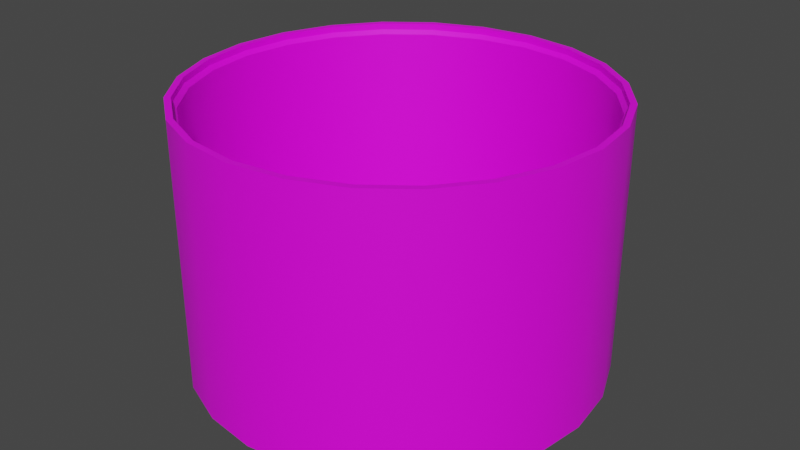 # Source: stage2interstage1.blend  (saved by Blender 3.3.6; exported with 4.5.12 LTS)
import bpy
from mathutils import Matrix  # noqa: F401  (used for matrix-valued properties, if any)

bpy.ops.wm.read_factory_settings(use_empty=True)
scene = bpy.context.scene
scene.name = 'Scene'

# ---- collections
col_collection = bpy.data.collections.new('Collection'); scene.collection.children.link(col_collection)

# ---- images (referenced by path relative to the original .blend; pixels are not part of the script)
import os
ASSET_DIR = os.environ.get("B2B_ASSET_DIR", "")  # directory of the original .blend (textures are referenced by path, not embedded)
HERE = os.path.dirname(os.path.abspath(__file__))  # packed textures are extracted next to this script under _unpacked/

def load_image(name, relpath, width, height, colorspace="sRGB"):
    """Load a texture the original file referenced (path relative to the .blend, or extracted next to this script)."""
    p = next((c for c in (os.path.join(HERE, relpath), os.path.join(ASSET_DIR, relpath)) if relpath and os.path.exists(c)), "")
    if p:
        img = bpy.data.images.load(p, check_existing=True)
        img.name = name
    else:  # same state as the original file: an image datablock whose file is absent (Cycles renders it pink)
        img = bpy.data.images.new(name, width, height)
        img.source = "FILE"
        img.filepath = "//" + (relpath or name)
    img.colorspace_settings.name = colorspace
    return img
img_a1_psd = load_image('a1.psd', 'a1.psd', 1024, 1024, 'sRGB')

# ---- materials (node trees are filled in below, after node groups)
mat_m = bpy.data.materials.new('m')
mat_m.alpha_threshold = 0.0
mat_m.roughness = 0.5
mat_m.line_color = (0.0, 0.0, 0.0, 1.0)

# ---- node groups
ng_auto_smooth = bpy.data.node_groups.new('Auto Smooth', 'GeometryNodeTree')
_s = ng_auto_smooth.interface.new_socket(name='Geometry', in_out='OUTPUT', socket_type='NodeSocketGeometry')
_s = ng_auto_smooth.interface.new_socket(name='Geometry', in_out='INPUT', socket_type='NodeSocketGeometry')
_s = ng_auto_smooth.interface.new_socket(name='Angle', in_out='INPUT', socket_type='NodeSocketFloat')
_s.subtype = 'ANGLE'
_s.min_value = 0.0
_s.max_value = 3.142
ng_auto_smooth.is_modifier = True
_N = ng_auto_smooth.nodes; _L = ng_auto_smooth.links
n0 = _N.new('NodeGroupOutput'); n0.name = 'Group Output'; n0.location = (480, -100)
n1 = _N.new('NodeGroupInput'); n1.name = 'Group Input'; n1.location = (-420, -300)
n2 = _N.new('NodeGroupInput'); n2.name = 'Group Input.001'; n2.location = (-60, -100)
n3 = _N.new('GeometryNodeSetShadeSmooth'); n3.name = 'Set Shade Smooth'; n3.location = (120, -100)
n3.domain = 'EDGE'
n4 = _N.new('GeometryNodeSetShadeSmooth'); n4.name = 'Set Shade Smooth.001'; n4.location = (300, -100)
n5 = _N.new('GeometryNodeInputMeshEdgeAngle'); n5.name = 'Edge Angle'; n5.location = (-420, -220)
n6 = _N.new('GeometryNodeInputEdgeSmooth'); n6.name = 'Is Edge Smooth'; n6.location = (-60, -160)
n7 = _N.new('GeometryNodeInputShadeSmooth'); n7.name = 'Is Face Smooth'; n7.location = (-240, -340)
n8 = _N.new('FunctionNodeBooleanMath'); n8.name = 'Boolean Math'; n8.location = (-60, -220)
n9 = _N.new('FunctionNodeCompare'); n9.name = 'Compare'; n9.location = (-240, -180)
n9.operation = 'LESS_EQUAL'
_L.new(n5.outputs[0], n9.inputs[0])
_L.new(n4.outputs[0], n0.inputs[0])
_L.new(n1.outputs[1], n9.inputs[1])
_L.new(n9.outputs[0], n8.inputs[0])
_L.new(n7.outputs[0], n8.inputs[1])
_L.new(n2.outputs[0], n3.inputs[0])
_L.new(n6.outputs[0], n3.inputs[1])
_L.new(n3.outputs[0], n4.inputs[0])
_L.new(n8.outputs[0], n3.inputs[2])
n0.is_active_output = True

# ---- material node trees
mat_m.use_nodes = True; mat_m.node_tree.nodes.clear()
_N = mat_m.node_tree.nodes; _L = mat_m.node_tree.links
n0 = _N.new('ShaderNodeOutputMaterial'); n0.name = 'Material Output'; n0.location = (300, 300)
n1 = _N.new('ShaderNodeBsdfPrincipled'); n1.name = 'Principled BSDF'; n1.location = (10, 300)
n1.distribution = 'GGX'
n1.subsurface_method = 'RANDOM_WALK_SKIN'
n1.inputs[3].default_value = 1.45
n1.inputs[27].default_value = (0.0, 0.0, 0.0, 1.0)
n1.inputs[28].default_value = 1.0
n2 = _N.new('ShaderNodeTexImage'); n2.name = 'Image Texture'; n2.location = (-280, 280)
n2.image = img_a1_psd
_L.new(n1.outputs[0], n0.inputs[0])
_L.new(n2.outputs[0], n1.inputs[0])
n0.is_active_output = True

# ---- world
world_world = bpy.data.worlds.new('World'); scene.world = world_world
world_world.use_nodes = True; world_world.node_tree.nodes.clear()
_N = world_world.node_tree.nodes; _L = world_world.node_tree.links
n0 = _N.new('ShaderNodeOutputWorld'); n0.name = 'World Output'; n0.location = (300, 300)
n1 = _N.new('ShaderNodeBackground'); n1.name = 'Background'; n1.location = (10, 300)
n1.inputs[0].default_value = (0.05088, 0.05088, 0.05088, 1.0)
_L.new(n1.outputs[0], n0.inputs[0])
n0.is_active_output = True
world_world.color = (0.05088, 0.05088, 0.05088)
world_world.use_sun_shadow = False
world_world.sun_shadow_jitter_overblur = 0.0

# ---- meshes
me_cylinder = bpy.data.meshes.new('Cylinder')
me_cylinder.from_pydata([(1.25, 0.0, -0.8125), (1.25, 0.0, 0.8125), (1.207, -0.3235, -0.8125), (1.207, -0.3235, 0.8125), (1.083, -0.625, -0.8125), (1.083, -0.625, 0.8125), (0.8839, -0.8839, -0.8125), (0.8839, -0.8839, 0.8125), (0.625, -1.083, -0.8125), (0.625, -1.083, 0.8125), (0.3235, -1.207, -0.8125), (0.3235, -1.207, 0.8125), (0.0, -1.25, -0.8125), (0.0, -1.25, 0.8125), (-0.3235, -1.207, -0.8125), (-0.3235, -1.207, 0.8125), (-0.625, -1.083, -0.8125), (-0.625, -1.083, 0.8125), (-0.8839, -0.8839, -0.8125), (-0.8839, -0.8839, 0.8125), (-1.083, -0.625, -0.8125), (-1.083, -0.625, 0.8125), (-1.207, -0.3235, -0.8125), (-1.207, -0.3235, 0.8125), (-1.25, 0.0, -0.8125), (-1.25, 0.0, 0.8125), (-1.207, 0.3235, -0.8125), (-1.207, 0.3235, 0.8125), (-1.083, 0.625, -0.8125), (-1.083, 0.625, 0.8125), (-0.8839, 0.8839, -0.8125), (-0.8839, 0.8839, 0.8125), (-0.625, 1.083, -0.8125), (-0.625, 1.083, 0.8125), (-0.3235, 1.207, -0.8125), (-0.3235, 1.207, 0.8125), (0.0, 1.25, -0.8125), (0.0, 1.25, 0.8125), (0.3235, 1.207, -0.8125), (0.3235, 1.207, 0.8125), (0.625, 1.083, -0.8125), (0.625, 1.083, 0.8125), (0.8839, 0.8839, -0.8125), (0.8839, 0.8839, 0.8125), (1.083, 0.625, -0.8125), (1.083, 0.625, 0.8125), (1.207, 0.3235, -0.8125), (1.207, 0.3235, 0.8125), (1.125, 0.0, -0.8125), (1.087, -0.2912, -0.8125), (1.171, -0.3138, 0.8125), (1.212, 0.0, 0.8125), (0.9743, -0.5625, -0.8125), (1.05, -0.6063, 0.8125), (0.7955, -0.7955, -0.8125), (0.8574, -0.8574, 0.8125), (0.5625, -0.9743, -0.8125), (0.6062, -1.05, 0.8125), (0.2912, -1.087, -0.8125), (0.3138, -1.171, 0.8125), (0.0, -1.125, -0.8125), (0.0, -1.212, 0.8125), (-0.2912, -1.087, -0.8125), (-0.3138, -1.171, 0.8125), (-0.5625, -0.9743, -0.8125), (-0.6063, -1.05, 0.8125), (-0.7955, -0.7955, -0.8125), (-0.8574, -0.8574, 0.8125), (-0.9743, -0.5625, -0.8125), (-1.05, -0.6062, 0.8125), (-1.087, -0.2912, -0.8125), (-1.171, -0.3138, 0.8125), (-1.125, 0.0, -0.8125), (-1.212, 0.0, 0.8125), (-1.087, 0.2912, -0.8125), (-1.171, 0.3138, 0.8125), (-0.9743, 0.5625, -0.8125), (-1.05, 0.6063, 0.8125), (-0.7955, 0.7955, -0.8125), (-0.8574, 0.8574, 0.8125), (-0.5625, 0.9743, -0.8125), (-0.6062, 1.05, 0.8125), (-0.2912, 1.087, -0.8125), (-0.3138, 1.171, 0.8125), (0.0, 1.125, -0.8125), (0.0, 1.212, 0.8125), (0.2912, 1.087, -0.8125), (0.3138, 1.171, 0.8125), (0.5625, 0.9743, -0.8125), (0.6063, 1.05, 0.8125), (0.7955, 0.7955, -0.8125), (0.8574, 0.8574, 0.8125), (0.9743, 0.5625, -0.8125), (1.05, 0.6062, 0.8125), (1.087, 0.2912, -0.8125), (1.171, 0.3138, 0.8125), (1.125, 0.0, -0.775), (1.087, -0.2912, -0.775), (1.171, -0.3138, 0.775), (0.9743, -0.5625, -0.775), (1.05, -0.6063, 0.775), (0.7955, -0.7955, -0.775), (0.5625, -0.9743, -0.775), (0.2912, -1.087, -0.775), (0.0, -1.125, -0.775), (-0.2912, -1.087, -0.775), (-0.5625, -0.9743, -0.775), (-0.7955, -0.7955, -0.775), (-0.9743, -0.5625, -0.775), (-1.05, -0.6062, 0.775), (-1.087, -0.2912, -0.775), (-1.125, 0.0, -0.775), (-1.212, 0.0, 0.775), (-1.087, 0.2912, -0.775), (-0.9743, 0.5625, -0.775), (-1.05, 0.6063, 0.775), (-0.7955, 0.7955, -0.775), (-0.8574, 0.8574, 0.775), (-0.5625, 0.9743, -0.775), (-0.6062, 1.05, 0.775), (-0.2912, 1.087, -0.775), (0.0, 1.125, -0.775), (0.0, 1.212, 0.775), (0.2912, 1.087, -0.775), (0.3138, 1.171, 0.775), (0.5625, 0.9743, -0.775), (0.7955, 0.7955, -0.775), (0.8574, 0.8574, 0.775), (0.9743, 0.5625, -0.775), (1.05, 0.6062, 0.775), (1.087, 0.2912, -0.775), (1.188, 0.0, -0.775), (1.147, -0.3073, -0.775), (1.028, -0.5938, -0.775), (0.8397, -0.8397, -0.775), (0.5937, -1.028, -0.775), (0.3073, -1.147, -0.775), (0.0, -1.188, -0.775), (-0.3073, -1.147, -0.775), (-0.5938, -1.028, -0.775), (-0.8397, -0.8397, -0.775), (-1.028, -0.5937, -0.775), (-1.147, -0.3073, -0.775), (-1.188, 0.0, -0.775), (-1.147, 0.3073, -0.775), (-1.028, 0.5938, -0.775), (-0.8397, 0.8397, -0.775), (-0.5937, 1.028, -0.775), (-0.3073, 1.147, -0.775), (0.0, 1.188, -0.775), (0.3073, 1.147, -0.775), (0.5938, 1.028, -0.775), (0.8397, 0.8397, -0.775), (1.028, 0.5937, -0.775), (1.147, 0.3073, -0.775), (1.188, 0.0, -0.007378), (1.147, 0.3073, -0.007378), (1.028, 0.5937, -0.007378), (0.8397, 0.8397, -0.007378), (0.5938, 1.028, -0.007378), (0.3073, 1.147, -0.007378), (0.0, 1.188, -0.007378), (-0.3073, 1.147, -0.007378), (-0.5937, 1.028, -0.007378), (-0.8397, 0.8397, -0.007378), (-1.028, 0.5938, -0.007378), (-1.147, 0.3073, -0.007378), (-1.188, 0.0, -0.007378), (-1.147, -0.3073, -0.007378), (-1.028, -0.5937, -0.007378), (-0.8397, -0.8397, -0.007378), (-0.5938, -1.028, -0.007378), (-0.3073, -1.147, -0.007378), (0.0, -1.188, -0.007378), (0.3073, -1.147, -0.007378), (0.5937, -1.028, -0.007378), (0.8397, -0.8397, -0.007378), (1.028, -0.5938, -0.007378), (1.147, -0.3073, -0.007378), (1.25, 0.0, 0.0), (1.207, -0.3235, 0.0), (1.083, -0.625, 0.0), (0.8839, -0.8839, 0.0), (0.625, -1.083, 0.0), (0.3235, -1.207, 0.0), (0.0, -1.25, 0.0), (-0.3235, -1.207, 0.0), (-0.625, -1.083, 0.0), (-0.8839, -0.8839, 0.0), (-1.083, -0.625, 0.0), (-1.207, -0.3235, 0.0), (-1.25, 0.0, 0.0), (-1.207, 0.3235, 0.0), (-1.083, 0.625, 0.0), (-0.8839, 0.8839, 0.0), (-0.625, 1.083, 0.0), (-0.3235, 1.207, 0.0), (0.0, 1.25, 0.0), (0.3235, 1.207, 0.0), (0.625, 1.083, 0.0), (0.8839, 0.8839, 0.0), (1.083, 0.625, 0.0), (1.207, 0.3235, 0.0), (1.147, -0.3073, 0.7502), (1.212, 0.0, 0.775), (1.188, 0.0, 0.7502), (1.028, -0.5938, 0.7502), (0.8397, -0.8397, 0.7502), (0.8574, -0.8574, 0.775), (0.5937, -1.028, 0.7502), (0.6062, -1.05, 0.775), (0.3073, -1.147, 0.7502), (0.3138, -1.171, 0.775), (0.0, -1.188, 0.7502), (0.0, -1.212, 0.775), (-0.3073, -1.147, 0.7502), (-0.3138, -1.171, 0.775), (-0.5938, -1.028, 0.7502), (-0.6062, -1.05, 0.775), (-0.8397, -0.8397, 0.7502), (-0.8574, -0.8574, 0.775), (-1.028, -0.5937, 0.7502), (-1.147, -0.3073, 0.7502), (-1.171, -0.3138, 0.775), (-1.188, 0.0, 0.7502), (-1.147, 0.3073, 0.7502), (-1.171, 0.3138, 0.775), (-1.028, 0.5938, 0.7502), (-0.8397, 0.8397, 0.7502), (-0.5937, 1.028, 0.7502), (-0.3073, 1.147, 0.7502), (-0.3138, 1.171, 0.775), (0.0, 1.188, 0.7502), (0.3073, 1.147, 0.7502), (0.5938, 1.028, 0.7502), (0.6062, 1.05, 0.775), (0.8397, 0.8397, 0.7502), (1.028, 0.5937, 0.7502), (1.147, 0.3073, 0.7502), (1.171, 0.3138, 0.775)], [], [(179, 1, 3, 180), (180, 3, 5, 181), (181, 5, 7, 182), (182, 7, 9, 183), (183, 9, 11, 184), (184, 11, 13, 185), (185, 13, 15, 186), (186, 15, 17, 187), (187, 17, 19, 188), (188, 19, 21, 189), (189, 21, 23, 190), (190, 23, 25, 191), (191, 25, 27, 192), (192, 27, 29, 193), (193, 29, 31, 194), (194, 31, 33, 195), (195, 33, 35, 196), (196, 35, 37, 197), (197, 37, 39, 198), (198, 39, 41, 199), (199, 41, 43, 200), (200, 43, 45, 201), (33, 31, 79, 81), (201, 45, 47, 202), (202, 47, 1, 179), (15, 13, 61, 63), (66, 68, 108, 107), (81, 79, 117, 119), (4, 6, 54, 52), (22, 24, 72, 70), (40, 42, 90, 88), (7, 5, 53, 55), (25, 23, 71, 73), (43, 41, 89, 91), (14, 16, 64, 62), (32, 34, 82, 80), (17, 15, 63, 65), (35, 33, 81, 83), (6, 8, 56, 54), (24, 26, 74, 72), (42, 44, 92, 90), (9, 7, 55, 57), (27, 25, 73, 75), (45, 43, 91, 93), (16, 18, 66, 64), (34, 36, 84, 82), (19, 17, 65, 67), (37, 35, 83, 85), (8, 10, 58, 56), (26, 28, 76, 74), (44, 46, 94, 92), (0, 2, 49, 48), (11, 9, 57, 59), (29, 27, 75, 77), (47, 45, 93, 95), (3, 1, 51, 50), (18, 20, 68, 66), (36, 38, 86, 84), (21, 19, 67, 69), (39, 37, 85, 87), (10, 12, 60, 58), (28, 30, 78, 76), (46, 0, 48, 94), (13, 11, 59, 61), (31, 29, 77, 79), (1, 47, 95, 51), (2, 4, 52, 49), (20, 22, 70, 68), (38, 40, 88, 86), (5, 3, 50, 53), (23, 21, 69, 71), (41, 39, 87, 89), (12, 14, 62, 60), (30, 32, 80, 78), (229, 228, 164, 163), (97, 99, 133, 132), (95, 93, 129, 239), (55, 53, 100, 208), (80, 82, 120, 118), (69, 67, 220, 109), (94, 48, 96, 130), (54, 56, 102, 101), (83, 81, 119, 231), (68, 70, 110, 108), (51, 95, 239, 204), (57, 55, 208, 210), (82, 84, 121, 120), (71, 69, 109, 223), (56, 58, 103, 102), (85, 83, 231, 122), (70, 72, 111, 110), (59, 57, 210, 212), (84, 86, 123, 121), (73, 71, 223, 112), (58, 60, 104, 103), (87, 85, 122, 124), (72, 74, 113, 111), (61, 59, 212, 214), (86, 88, 125, 123), (75, 73, 112, 226), (60, 62, 105, 104), (89, 87, 124, 235), (74, 76, 114, 113), (63, 61, 214, 216), (88, 90, 126, 125), (48, 49, 97, 96), (77, 75, 226, 115), (62, 64, 106, 105), (91, 89, 235, 127), (50, 51, 204, 98), (76, 78, 116, 114), (65, 63, 216, 218), (90, 92, 128, 126), (49, 52, 99, 97), (79, 77, 115, 117), (64, 66, 107, 106), (93, 91, 127, 129), (53, 50, 98, 100), (78, 80, 118, 116), (67, 65, 218, 220), (92, 94, 130, 128), (52, 54, 101, 99), (156, 157, 153, 154), (155, 156, 154, 131), (106, 107, 140, 139), (238, 237, 157, 156), (116, 118, 147, 146), (221, 219, 170, 169), (128, 130, 154, 153), (99, 101, 134, 133), (230, 229, 163, 162), (107, 108, 141, 140), (209, 207, 176, 175), (118, 120, 148, 147), (222, 221, 169, 168), (130, 96, 131, 154), (101, 102, 135, 134), (232, 230, 162, 161), (108, 110, 142, 141), (207, 206, 177, 176), (211, 209, 175, 174), (120, 121, 149, 148), (224, 222, 168, 167), (102, 103, 136, 135), (233, 232, 161, 160), (110, 111, 143, 142), (213, 211, 174, 173), (121, 123, 150, 149), (225, 224, 167, 166), (103, 104, 137, 136), (234, 233, 160, 159), (111, 113, 144, 143), (215, 213, 173, 172), (123, 125, 151, 150), (227, 225, 166, 165), (104, 105, 138, 137), (236, 234, 159, 158), (113, 114, 145, 144), (217, 215, 172, 171), (125, 126, 152, 151), (96, 97, 132, 131), (228, 227, 165, 164), (105, 106, 139, 138), (237, 236, 158, 157), (206, 203, 178, 177), (114, 116, 146, 145), (219, 217, 171, 170), (126, 128, 153, 152), (157, 158, 152, 153), (158, 159, 151, 152), (159, 160, 150, 151), (160, 161, 149, 150), (161, 162, 148, 149), (162, 163, 147, 148), (163, 164, 146, 147), (164, 165, 145, 146), (165, 166, 144, 145), (166, 167, 143, 144), (167, 168, 142, 143), (168, 169, 141, 142), (169, 170, 140, 141), (170, 171, 139, 140), (171, 172, 138, 139), (172, 173, 137, 138), (173, 174, 136, 137), (174, 175, 135, 136), (175, 176, 134, 135), (176, 177, 133, 134), (177, 178, 132, 133), (178, 155, 131, 132), (205, 238, 156, 155), (46, 202, 179, 0), (44, 201, 202, 46), (42, 200, 201, 44), (40, 199, 200, 42), (38, 198, 199, 40), (36, 197, 198, 38), (34, 196, 197, 36), (32, 195, 196, 34), (30, 194, 195, 32), (28, 193, 194, 30), (26, 192, 193, 28), (24, 191, 192, 26), (22, 190, 191, 24), (20, 189, 190, 22), (18, 188, 189, 20), (16, 187, 188, 18), (14, 186, 187, 16), (12, 185, 186, 14), (10, 184, 185, 12), (8, 183, 184, 10), (6, 182, 183, 8), (4, 181, 182, 6), (2, 180, 181, 4), (0, 179, 180, 2), (98, 204, 205, 203), (100, 98, 203, 206), (208, 100, 206, 207), (210, 208, 207, 209), (212, 210, 209, 211), (214, 212, 211, 213), (216, 214, 213, 215), (218, 216, 215, 217), (220, 218, 217, 219), (109, 220, 219, 221), (223, 109, 221, 222), (112, 223, 222, 224), (226, 112, 224, 225), (115, 226, 225, 227), (117, 115, 227, 228), (119, 117, 228, 229), (231, 119, 229, 230), (122, 231, 230, 232), (124, 122, 232, 233), (235, 124, 233, 234), (127, 235, 234, 236), (129, 127, 236, 237), (239, 129, 237, 238), (204, 239, 238, 205), (203, 205, 155, 178)])
me_cylinder.polygons.foreach_set('use_smooth', [True] * 240)
_uv = me_cylinder.uv_layers.new(name='UVMap')
_uv.uv.foreach_set('vector', [0.9157, 0.3503, 0.9954, 0.3503, 0.9954, 0.3822, 0.9157, 0.3822, 0.9157, 0.3822, 0.9954, 0.3822, 0.9954, 0.4144, 0.9157, 0.4144, 0.9157, 0.1589, 0.9954, 0.1589, 0.9954, 0.1909, 0.9157, 0.1909, 0.9157, 0.1909, 0.9954, 0.1909, 0.9954, 0.2228, 0.9157, 0.2228, 0.9157, 0.2228, 0.9954, 0.2228, 0.9954, 0.2546, 0.9157, 0.2546, 0.9157, 0.2546, 0.9954, 0.2546, 0.9954, 0.2865, 0.9157, 0.2865, 0.9157, 0.2869, 0.9954, 0.2869, 0.9954, 0.3188, 0.9157, 0.3188, 0.9157, 0.3188, 0.9954, 0.3188, 0.9954, 0.3506, 0.9157, 0.3506, 0.9157, 0.3506, 0.9954, 0.3506, 0.9954, 0.3825, 0.9157, 0.3825, 0.9157, 0.3825, 0.9954, 0.3825, 0.9954, 0.4144, 0.9157, 0.4144, 0.9157, 0.1589, 0.9954, 0.1589, 0.9954, 0.1909, 0.9157, 0.1909, 0.9157, 0.1909, 0.9954, 0.1909, 0.9954, 0.2228, 0.9157, 0.2228, 0.9157, 0.2228, 0.9954, 0.2228, 0.9954, 0.2546, 0.9157, 0.2546, 0.9157, 0.2546, 0.9954, 0.2546, 0.9954, 0.2865, 0.9157, 0.2865, 0.9157, 0.2866, 0.9954, 0.2866, 0.9954, 0.3185, 0.9157, 0.3185, 0.9157, 0.3185, 0.9954, 0.3185, 0.9954, 0.3503, 0.9157, 0.3503, 0.9157, 0.3503, 0.9954, 0.3503, 0.9954, 0.3822, 0.9157, 0.3822, 0.9157, 0.3822, 0.9954, 0.3822, 0.9954, 0.4144, 0.9157, 0.4144, 0.9157, 0.1589, 0.9954, 0.1589, 0.9954, 0.1909, 0.9157, 0.1909, 0.9157, 0.1909, 0.9954, 0.1909, 0.9954, 0.2227, 0.9157, 0.2227, 0.9157, 0.2227, 0.9954, 0.2227, 0.9954, 0.2546, 0.9157, 0.2546, 0.9157, 0.2546, 0.9954, 0.2546, 0.9954, 0.2865, 0.9157, 0.2865, 0.9329, 0.06419, 0.9672, 0.06419, 0.9662, 0.0681, 0.9329, 0.0681, 0.9157, 0.2866, 0.9954, 0.2866, 0.9954, 0.3185, 0.9157, 0.3185, 0.9157, 0.3185, 0.9954, 0.3185, 0.9954, 0.3503, 0.9157, 0.3503, 0.8987, 0.06419, 0.9329, 0.06419, 0.9329, 0.0681, 0.8997, 0.0681, 0.9042, 0.05106, 0.8763, 0.05106, 0.8756, 0.04712, 0.9037, 0.04712, 0.9331, 0.03199, 0.964, 0.03199, 0.964, 0.03642, 0.9331, 0.03642, 0.4651, 0.04117, 0.4651, 0.07304, 0.453, 0.07145, 0.453, 0.04277, 0.4651, 0.07304, 0.4651, 0.04117, 0.453, 0.04277, 0.453, 0.07145, 0.4651, 0.04117, 0.4651, 0.07304, 0.453, 0.07145, 0.453, 0.04277, 0.8987, 0.06419, 0.9329, 0.06419, 0.9329, 0.0681, 0.8997, 0.0681, 0.9329, 0.06419, 0.9672, 0.06419, 0.9662, 0.0681, 0.9329, 0.0681, 0.8987, 0.06419, 0.9329, 0.06419, 0.9329, 0.0681, 0.8997, 0.0681, 0.4651, 0.07304, 0.4651, 0.04117, 0.453, 0.04277, 0.453, 0.07145, 0.4651, 0.04117, 0.4651, 0.07304, 0.453, 0.07145, 0.453, 0.04277, 0.9329, 0.06419, 0.9672, 0.06419, 0.9662, 0.0681, 0.9329, 0.0681, 0.8987, 0.06419, 0.9329, 0.06419, 0.9329, 0.0681, 0.8997, 0.0681, 0.4651, 0.07304, 0.4651, 0.04117, 0.453, 0.04277, 0.453, 0.07145, 0.4651, 0.04117, 0.4651, 0.07304, 0.453, 0.07145, 0.453, 0.04277, 0.4651, 0.07304, 0.4651, 0.04117, 0.453, 0.04277, 0.453, 0.07145, 0.9329, 0.06419, 0.9672, 0.06419, 0.9662, 0.0681, 0.9329, 0.0681, 0.8987, 0.06419, 0.9329, 0.06419, 0.9329, 0.0681, 0.8997, 0.0681, 0.9329, 0.06419, 0.9672, 0.06419, 0.9662, 0.0681, 0.9329, 0.0681, 0.4651, 0.04117, 0.4651, 0.07304, 0.453, 0.07145, 0.453, 0.04277, 0.4651, 0.07304, 0.4651, 0.04117, 0.453, 0.04277, 0.453, 0.07145, 0.8987, 0.06419, 0.9329, 0.06419, 0.9329, 0.0681, 0.8997, 0.0681, 0.9329, 0.06419, 0.9672, 0.06419, 0.9662, 0.0681, 0.9329, 0.0681, 0.4651, 0.04117, 0.4651, 0.07304, 0.453, 0.07145, 0.453, 0.04277, 0.4651, 0.07304, 0.4651, 0.04117, 0.453, 0.04277, 0.453, 0.07145, 0.4651, 0.04117, 0.4651, 0.07304, 0.453, 0.07145, 0.453, 0.04277, 0.4651, 0.04117, 0.4651, 0.07304, 0.453, 0.07145, 0.453, 0.04277, 0.8987, 0.06419, 0.9329, 0.06419, 0.9329, 0.0681, 0.8997, 0.0681, 0.9329, 0.06419, 0.9672, 0.06419, 0.9662, 0.0681, 0.9329, 0.0681, 0.8987, 0.06419, 0.9329, 0.06419, 0.9329, 0.0681, 0.8997, 0.0681, 0.8987, 0.06419, 0.9329, 0.06419, 0.9329, 0.0681, 0.8997, 0.0681, 0.4651, 0.07304, 0.4651, 0.04117, 0.453, 0.04277, 0.453, 0.07145, 0.4651, 0.04117, 0.4651, 0.07304, 0.453, 0.07145, 0.453, 0.04277, 0.9329, 0.06419, 0.9672, 0.06419, 0.9662, 0.0681, 0.9329, 0.0681, 0.8987, 0.06419, 0.9329, 0.06419, 0.9329, 0.0681, 0.8997, 0.0681, 0.4651, 0.07304, 0.4651, 0.04117, 0.453, 0.04277, 0.453, 0.07145, 0.4651, 0.04117, 0.4651, 0.07304, 0.453, 0.07145, 0.453, 0.04277, 0.4651, 0.07304, 0.4651, 0.04117, 0.453, 0.04277, 0.453, 0.07145, 0.9329, 0.06419, 0.9672, 0.06419, 0.9662, 0.0681, 0.9329, 0.0681, 0.8987, 0.06419, 0.9329, 0.06419, 0.9329, 0.0681, 0.8997, 0.0681, 0.9329, 0.06419, 0.9672, 0.06419, 0.9662, 0.0681, 0.9329, 0.0681, 0.4651, 0.07304, 0.4651, 0.04117, 0.453, 0.04277, 0.453, 0.07145, 0.4651, 0.04117, 0.4651, 0.07304, 0.453, 0.07145, 0.453, 0.04277, 0.4651, 0.07304, 0.4651, 0.04117, 0.453, 0.04277, 0.453, 0.07145, 0.9329, 0.06419, 0.9672, 0.06419, 0.9662, 0.0681, 0.9329, 0.0681, 0.8987, 0.06419, 0.9329, 0.06419, 0.9329, 0.0681, 0.8997, 0.0681, 0.9329, 0.06419, 0.9672, 0.06419, 0.9662, 0.0681, 0.9329, 0.0681, 0.4651, 0.04117, 0.4651, 0.07304, 0.453, 0.07145, 0.453, 0.04277, 0.4651, 0.07304, 0.4651, 0.04117, 0.453, 0.04277, 0.453, 0.07145, 0.9345, 0.1491, 0.9042, 0.1491, 0.9042, 0.07415, 0.9345, 0.07415, 0.9037, 0.04712, 0.8756, 0.04712, 0.8735, 0.04128, 0.9029, 0.04128, 0.964, 0.03199, 0.9949, 0.03199, 0.9949, 0.03642, 0.964, 0.03642, 0.964, 0.03199, 0.9949, 0.03199, 0.9949, 0.03642, 0.964, 0.03642, 0.9331, 0.05106, 0.9042, 0.05106, 0.9037, 0.04712, 0.9331, 0.04712, 0.8713, 0.03199, 0.9022, 0.03199, 0.9022, 0.03642, 0.8713, 0.03642, 0.9621, 0.05106, 0.9331, 0.05106, 0.9331, 0.04712, 0.9626, 0.04712, 0.9621, 0.05106, 0.9331, 0.05106, 0.9331, 0.04712, 0.9626, 0.04712, 0.9022, 0.03199, 0.9331, 0.03199, 0.9331, 0.03642, 0.9022, 0.03642, 0.9899, 0.05106, 0.9621, 0.05106, 0.9626, 0.04712, 0.9907, 0.04712, 0.9331, 0.03199, 0.964, 0.03199, 0.964, 0.03642, 0.9331, 0.03642, 0.9331, 0.03199, 0.964, 0.03199, 0.964, 0.03642, 0.9331, 0.03642, 0.9042, 0.05106, 0.8763, 0.05106, 0.8756, 0.04712, 0.9037, 0.04712, 0.9022, 0.03642, 0.8713, 0.03642, 0.8713, 0.03199, 0.9022, 0.03199, 0.9331, 0.05106, 0.9042, 0.05106, 0.9037, 0.04712, 0.9331, 0.04712, 0.8713, 0.03199, 0.9022, 0.03199, 0.9022, 0.03642, 0.8713, 0.03642, 0.9621, 0.05106, 0.9331, 0.05106, 0.9331, 0.04712, 0.9626, 0.04712, 0.9022, 0.03199, 0.9331, 0.03199, 0.9331, 0.03642, 0.9022, 0.03642, 0.9899, 0.05106, 0.9621, 0.05106, 0.9626, 0.04712, 0.9907, 0.04712, 0.9331, 0.03642, 0.9022, 0.03642, 0.9022, 0.03199, 0.9331, 0.03199, 0.9042, 0.05106, 0.8763, 0.05106, 0.8756, 0.04712, 0.9037, 0.04712, 0.964, 0.03199, 0.9949, 0.03199, 0.9949, 0.03642, 0.964, 0.03642, 0.9331, 0.05106, 0.9042, 0.05106, 0.9037, 0.04712, 0.9331, 0.04712, 0.8713, 0.03199, 0.9022, 0.03199, 0.9022, 0.03642, 0.8713, 0.03642, 0.9621, 0.05106, 0.9331, 0.05106, 0.9331, 0.04712, 0.9626, 0.04712, 0.964, 0.03642, 0.9331, 0.03642, 0.9331, 0.03199, 0.964, 0.03199, 0.9899, 0.05106, 0.9621, 0.05106, 0.9626, 0.04712, 0.9907, 0.04712, 0.9331, 0.03199, 0.964, 0.03199, 0.964, 0.03642, 0.9331, 0.03642, 0.9042, 0.05106, 0.8763, 0.05106, 0.8756, 0.04712, 0.9037, 0.04712, 0.964, 0.03199, 0.9949, 0.03199, 0.9949, 0.03642, 0.964, 0.03642, 0.9331, 0.05106, 0.9042, 0.05106, 0.9037, 0.04712, 0.9331, 0.04712, 0.9331, 0.05106, 0.9042, 0.05106, 0.9037, 0.04712, 0.9331, 0.04712, 0.9949, 0.03642, 0.964, 0.03642, 0.964, 0.03199, 0.9949, 0.03199, 0.9621, 0.05106, 0.9331, 0.05106, 0.9331, 0.04712, 0.9626, 0.04712, 0.9022, 0.03199, 0.9331, 0.03199, 0.9331, 0.03642, 0.9022, 0.03642, 0.9022, 0.03199, 0.9331, 0.03199, 0.9331, 0.03642, 0.9022, 0.03642, 0.9899, 0.05106, 0.9621, 0.05106, 0.9626, 0.04712, 0.9907, 0.04712, 0.9331, 0.03199, 0.964, 0.03199, 0.964, 0.03642, 0.9331, 0.03642, 0.9042, 0.05106, 0.8763, 0.05106, 0.8756, 0.04712, 0.9037, 0.04712, 0.9042, 0.05106, 0.8763, 0.05106, 0.8756, 0.04712, 0.9037, 0.04712, 0.964, 0.03199, 0.9949, 0.03199, 0.9949, 0.03642, 0.964, 0.03642, 0.9331, 0.05106, 0.9042, 0.05106, 0.9037, 0.04712, 0.9331, 0.04712, 0.8713, 0.03199, 0.9022, 0.03199, 0.9022, 0.03642, 0.8713, 0.03642, 0.8713, 0.03199, 0.9022, 0.03199, 0.9022, 0.03642, 0.8713, 0.03642, 0.9621, 0.05106, 0.9331, 0.05106, 0.9331, 0.04712, 0.9626, 0.04712, 0.9022, 0.03199, 0.9331, 0.03199, 0.9331, 0.03642, 0.9022, 0.03642, 0.9899, 0.05106, 0.9621, 0.05106, 0.9626, 0.04712, 0.9907, 0.04712, 0.9899, 0.05106, 0.9621, 0.05106, 0.9626, 0.04712, 0.9907, 0.04712, 0.9042, 0.07415, 0.8743, 0.07415, 0.8743, 0.1491, 0.9042, 0.1491, 0.9345, 0.07415, 0.9042, 0.07415, 0.9042, 0.1491, 0.9345, 0.1491, 0.9331, 0.04712, 0.9037, 0.04712, 0.9029, 0.04128, 0.9332, 0.04128, 0.9042, 0.1491, 0.8743, 0.1491, 0.8743, 0.07415, 0.9042, 0.07415, 0.9626, 0.04712, 0.9331, 0.04712, 0.9332, 0.04128, 0.9634, 0.04128, 0.8743, 0.1491, 0.9042, 0.1491, 0.9042, 0.07415, 0.8743, 0.07415, 0.9907, 0.04712, 0.9626, 0.04712, 0.9634, 0.04128, 0.9926, 0.04128, 0.9907, 0.04712, 0.9626, 0.04712, 0.9634, 0.04128, 0.9926, 0.04128, 0.9647, 0.1491, 0.9345, 0.1491, 0.9345, 0.07415, 0.9647, 0.07415, 0.9037, 0.04712, 0.8756, 0.04712, 0.8735, 0.04128, 0.9029, 0.04128, 0.9345, 0.1491, 0.9042, 0.1491, 0.9042, 0.07415, 0.9345, 0.07415, 0.9331, 0.04712, 0.9037, 0.04712, 0.9029, 0.04128, 0.9332, 0.04128, 0.9647, 0.1491, 0.9954, 0.1491, 0.9954, 0.07415, 0.9647, 0.07415, 0.9626, 0.04712, 0.9331, 0.04712, 0.9332, 0.04128, 0.9634, 0.04128, 0.9626, 0.04712, 0.9331, 0.04712, 0.9332, 0.04128, 0.9634, 0.04128, 0.9954, 0.1491, 0.9647, 0.1491, 0.9647, 0.07415, 0.9954, 0.07415, 0.9907, 0.04712, 0.9626, 0.04712, 0.9634, 0.04128, 0.9926, 0.04128, 0.9042, 0.1491, 0.8743, 0.1491, 0.8743, 0.07415, 0.9042, 0.07415, 0.9647, 0.1491, 0.9345, 0.1491, 0.9345, 0.07415, 0.9647, 0.07415, 0.9037, 0.04712, 0.8756, 0.04712, 0.8735, 0.04128, 0.9029, 0.04128, 0.9345, 0.1491, 0.9647, 0.1491, 0.9647, 0.07415, 0.9345, 0.07415, 0.9331, 0.04712, 0.9037, 0.04712, 0.9029, 0.04128, 0.9332, 0.04128, 0.9647, 0.1491, 0.9954, 0.1491, 0.9954, 0.07415, 0.9647, 0.07415, 0.9626, 0.04712, 0.9331, 0.04712, 0.9332, 0.04128, 0.9634, 0.04128, 0.9954, 0.1491, 0.9647, 0.1491, 0.9647, 0.07415, 0.9954, 0.07415, 0.9907, 0.04712, 0.9626, 0.04712, 0.9634, 0.04128, 0.9926, 0.04128, 0.9042, 0.1491, 0.9345, 0.1491, 0.9345, 0.07415, 0.9042, 0.07415, 0.9037, 0.04712, 0.8756, 0.04712, 0.8735, 0.04128, 0.9029, 0.04128, 0.9345, 0.1491, 0.9647, 0.1491, 0.9647, 0.07415, 0.9345, 0.07415, 0.9331, 0.04712, 0.9037, 0.04712, 0.9029, 0.04128, 0.9332, 0.04128, 0.9647, 0.1491, 0.9954, 0.1491, 0.9954, 0.07415, 0.9647, 0.07415, 0.9626, 0.04712, 0.9331, 0.04712, 0.9332, 0.04128, 0.9634, 0.04128, 0.8743, 0.1491, 0.9042, 0.1491, 0.9042, 0.07415, 0.8743, 0.07415, 0.9907, 0.04712, 0.9626, 0.04712, 0.9634, 0.04128, 0.9926, 0.04128, 0.9042, 0.1491, 0.9345, 0.1491, 0.9345, 0.07415, 0.9042, 0.07415, 0.9037, 0.04712, 0.8756, 0.04712, 0.8735, 0.04128, 0.9029, 0.04128, 0.9345, 0.1491, 0.9647, 0.1491, 0.9647, 0.07415, 0.9345, 0.07415, 0.9331, 0.04712, 0.9037, 0.04712, 0.9029, 0.04128, 0.9332, 0.04128, 0.9331, 0.04712, 0.9037, 0.04712, 0.9029, 0.04128, 0.9332, 0.04128, 0.9042, 0.1491, 0.8743, 0.1491, 0.8743, 0.07415, 0.9042, 0.07415, 0.9626, 0.04712, 0.9331, 0.04712, 0.9332, 0.04128, 0.9634, 0.04128, 0.8743, 0.1491, 0.9042, 0.1491, 0.9042, 0.07415, 0.8743, 0.07415, 0.9954, 0.1491, 0.9647, 0.1491, 0.9647, 0.07415, 0.9954, 0.07415, 0.9907, 0.04712, 0.9626, 0.04712, 0.9634, 0.04128, 0.9926, 0.04128, 0.9042, 0.1491, 0.9345, 0.1491, 0.9345, 0.07415, 0.9042, 0.07415, 0.9037, 0.04712, 0.8756, 0.04712, 0.8735, 0.04128, 0.9029, 0.04128, 0.8743, 0.07415, 0.9042, 0.07415, 0.9042, 0.1491, 0.8743, 0.1491, 0.9042, 0.07415, 0.9345, 0.07415, 0.9345, 0.1491, 0.9042, 0.1491, 0.9345, 0.07415, 0.9647, 0.07415, 0.9647, 0.1491, 0.9345, 0.1491, 0.9647, 0.07415, 0.9954, 0.07415, 0.9954, 0.1491, 0.9647, 0.1491, 0.9954, 0.07415, 0.9647, 0.07415, 0.9647, 0.1491, 0.9954, 0.1491, 0.9647, 0.07415, 0.9345, 0.07415, 0.9345, 0.1491, 0.9647, 0.1491, 0.9345, 0.07415, 0.9042, 0.07415, 0.9042, 0.1491, 0.9345, 0.1491, 0.9042, 0.07415, 0.8743, 0.07415, 0.8743, 0.1491, 0.9042, 0.1491, 0.8743, 0.07415, 0.9042, 0.07415, 0.9042, 0.1491, 0.8743, 0.1491, 0.9042, 0.07415, 0.9345, 0.07415, 0.9345, 0.1491, 0.9042, 0.1491, 0.9345, 0.07415, 0.9647, 0.07415, 0.9647, 0.1491, 0.9345, 0.1491, 0.9647, 0.07415, 0.9954, 0.07415, 0.9954, 0.1491, 0.9647, 0.1491, 0.8743, 0.07415, 0.9042, 0.07415, 0.9042, 0.1491, 0.8743, 0.1491, 0.9042, 0.07415, 0.9345, 0.07415, 0.9345, 0.1491, 0.9042, 0.1491, 0.9345, 0.07415, 0.9647, 0.07415, 0.9647, 0.1491, 0.9345, 0.1491, 0.9647, 0.07415, 0.9954, 0.07415, 0.9954, 0.1491, 0.9647, 0.1491, 0.9954, 0.07415, 0.9647, 0.07415, 0.9647, 0.1491, 0.9954, 0.1491, 0.9647, 0.07415, 0.9345, 0.07415, 0.9345, 0.1491, 0.9647, 0.1491, 0.9345, 0.07415, 0.9042, 0.07415, 0.9042, 0.1491, 0.9345, 0.1491, 0.9042, 0.07415, 0.8743, 0.07415, 0.8743, 0.1491, 0.9042, 0.1491, 0.9954, 0.07415, 0.9647, 0.07415, 0.9647, 0.1491, 0.9954, 0.1491, 0.9647, 0.07415, 0.9345, 0.07415, 0.9345, 0.1491, 0.9647, 0.1491, 0.9345, 0.1491, 0.9042, 0.1491, 0.9042, 0.07415, 0.9345, 0.07415, 0.8362, 0.3185, 0.9157, 0.3185, 0.9157, 0.3503, 0.8362, 0.3503, 0.8362, 0.2866, 0.9157, 0.2866, 0.9157, 0.3185, 0.8362, 0.3185, 0.8362, 0.2546, 0.9157, 0.2546, 0.9157, 0.2865, 0.8362, 0.2865, 0.8362, 0.2227, 0.9157, 0.2227, 0.9157, 0.2546, 0.8362, 0.2546, 0.8362, 0.1909, 0.9157, 0.1909, 0.9157, 0.2227, 0.8362, 0.2227, 0.8362, 0.1589, 0.9157, 0.1589, 0.9157, 0.1909, 0.8362, 0.1909, 0.8362, 0.3822, 0.9157, 0.3822, 0.9157, 0.4144, 0.8362, 0.4144, 0.8362, 0.3503, 0.9157, 0.3503, 0.9157, 0.3822, 0.8362, 0.3822, 0.8362, 0.3185, 0.9157, 0.3185, 0.9157, 0.3503, 0.8362, 0.3503, 0.8362, 0.2866, 0.9157, 0.2866, 0.9157, 0.3185, 0.8362, 0.3185, 0.8362, 0.2546, 0.9157, 0.2546, 0.9157, 0.2865, 0.8362, 0.2865, 0.8362, 0.2228, 0.9157, 0.2228, 0.9157, 0.2546, 0.8362, 0.2546, 0.8362, 0.1909, 0.9157, 0.1909, 0.9157, 0.2228, 0.8362, 0.2228, 0.8362, 0.1589, 0.9157, 0.1589, 0.9157, 0.1909, 0.8362, 0.1909, 0.8362, 0.3825, 0.9157, 0.3825, 0.9157, 0.4144, 0.8362, 0.4144, 0.8362, 0.3506, 0.9157, 0.3506, 0.9157, 0.3825, 0.8362, 0.3825, 0.8362, 0.3188, 0.9157, 0.3188, 0.9157, 0.3506, 0.8362, 0.3506, 0.8362, 0.2869, 0.9157, 0.2869, 0.9157, 0.3188, 0.8362, 0.3188, 0.8362, 0.2546, 0.9157, 0.2546, 0.9157, 0.2865, 0.8362, 0.2865, 0.8362, 0.2228, 0.9157, 0.2228, 0.9157, 0.2546, 0.8362, 0.2546, 0.8362, 0.1909, 0.9157, 0.1909, 0.9157, 0.2228, 0.8362, 0.2228, 0.8362, 0.1589, 0.9157, 0.1589, 0.9157, 0.1909, 0.8362, 0.1909, 0.8362, 0.3822, 0.9157, 0.3822, 0.9157, 0.4144, 0.8362, 0.4144, 0.8362, 0.3503, 0.9157, 0.3503, 0.9157, 0.3822, 0.8362, 0.3822, 0.9023, 0.05608, 0.9331, 0.05608, 0.9331, 0.0594, 0.9029, 0.0594, 0.8726, 0.05608, 0.9023, 0.05608, 0.9029, 0.0594, 0.8738, 0.0594, 0.9639, 0.05608, 0.9936, 0.05608, 0.9923, 0.0594, 0.9632, 0.0594, 0.9331, 0.05608, 0.9639, 0.05608, 0.9632, 0.0594, 0.9331, 0.0594, 0.9023, 0.05608, 0.9331, 0.05608, 0.9331, 0.0594, 0.9029, 0.0594, 0.8726, 0.05608, 0.9023, 0.05608, 0.9029, 0.0594, 0.8738, 0.0594, 0.9639, 0.05608, 0.9936, 0.05608, 0.9923, 0.0594, 0.9632, 0.0594, 0.9331, 0.05608, 0.9639, 0.05608, 0.9632, 0.0594, 0.9331, 0.0594, 0.9023, 0.05608, 0.9331, 0.05608, 0.9331, 0.0594, 0.9029, 0.0594, 0.8726, 0.05608, 0.9023, 0.05608, 0.9029, 0.0594, 0.8738, 0.0594, 0.9639, 0.05608, 0.9936, 0.05608, 0.9923, 0.0594, 0.9632, 0.0594, 0.9331, 0.05608, 0.9639, 0.05608, 0.9632, 0.0594, 0.9331, 0.0594, 0.9023, 0.05608, 0.9331, 0.05608, 0.9331, 0.0594, 0.9029, 0.0594, 0.8726, 0.05608, 0.9023, 0.05608, 0.9029, 0.0594, 0.8738, 0.0594, 0.9639, 0.05608, 0.9936, 0.05608, 0.9923, 0.0594, 0.9632, 0.0594, 0.9331, 0.05608, 0.9639, 0.05608, 0.9632, 0.0594, 0.9331, 0.0594, 0.9023, 0.05608, 0.9331, 0.05608, 0.9331, 0.0594, 0.9029, 0.0594, 0.8726, 0.05608, 0.9023, 0.05608, 0.9029, 0.0594, 0.8738, 0.0594, 0.9639, 0.05608, 0.9936, 0.05608, 0.9923, 0.0594, 0.9632, 0.0594, 0.9331, 0.05608, 0.9639, 0.05608, 0.9632, 0.0594, 0.9331, 0.0594, 0.9023, 0.05608, 0.9331, 0.05608, 0.9331, 0.0594, 0.9029, 0.0594, 0.8726, 0.05608, 0.9023, 0.05608, 0.9029, 0.0594, 0.8738, 0.0594, 0.9639, 0.05608, 0.9936, 0.05608, 0.9923, 0.0594, 0.9632, 0.0594, 0.9331, 0.05608, 0.9639, 0.05608, 0.9632, 0.0594, 0.9331, 0.0594, 0.9647, 0.1491, 0.9345, 0.1491, 0.9345, 0.07415, 0.9647, 0.07415])
me_cylinder.materials.append(mat_m)
me_cylinder.update()

# ---- objects
ob_mesh = bpy.data.objects.new('mesh', me_cylinder)

# ---- transforms, parenting, visibility, modifiers, constraints
ob_mesh.location = (0.0, 0.0, 0.0)
_m = ob_mesh.modifiers.new('Auto Smooth', 'NODES')
_m.node_group = ng_auto_smooth
_gi = [s.identifier for s in ng_auto_smooth.interface.items_tree if s.item_type == 'SOCKET' and s.in_out == 'INPUT']
_m[_gi[1]] = 0.5236  # Angle

# ---- collection membership
col_collection.objects.link(ob_mesh)

# ---- scene / render settings (as saved in the file)
scene.frame_start = 1; scene.frame_end = 250; scene.frame_set(1)
scene.render.engine = 'CYCLES'
scene.cycles.sampling_pattern = 'TABULATED_SOBOL'
scene.cycles.use_light_tree = False
scene.cycles.bake_type = 'AO'
scene.view_settings.view_transform = 'Filmic'
bpy.context.view_layer.update()

# ---- added for rendering (the .blend has no active camera and no usable light): camera, sun
cam_auto = bpy.data.cameras.new('AutoCamera')
cam_auto.lens = 50.0
cam_auto.sensor_width = 36.0
cam_auto.clip_end = 1000.0
ob_auto_camera = bpy.data.objects.new('AutoCamera', cam_auto)
scene.collection.objects.link(ob_auto_camera)
ob_auto_camera.location = (3.60014, -4.32017, 2.88011)
ob_auto_camera.rotation_euler = (1.09748, -7.21219e-08, 0.694738)
scene.camera = ob_auto_camera
light_auto_sun = bpy.data.lights.new('AutoSun', 'SUN')
light_auto_sun.energy = 3.0
light_auto_sun.angle = 0.0523599
ob_auto_sun = bpy.data.objects.new('AutoSun', light_auto_sun)
scene.collection.objects.link(ob_auto_sun)
ob_auto_sun.rotation_euler = (0.872665, 0.174533, 0.523599)
bpy.context.view_layer.update()
